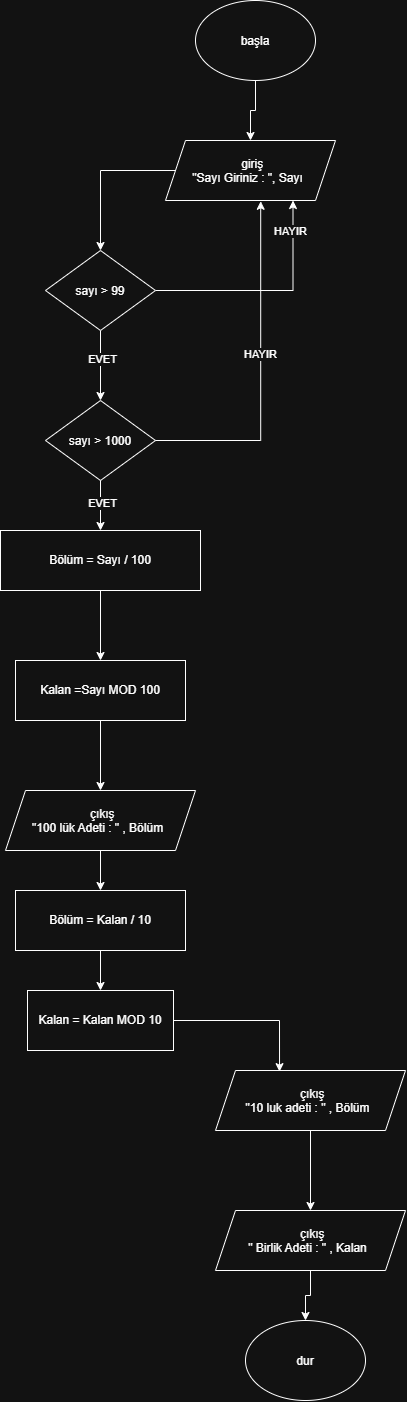

The diagram above was exported from draw.io. Its source (the exported page's mxGraphModel, read from the mxfile embedded in the PNG):
<mxGraphModel dx="1493" dy="764" grid="1" gridSize="10" guides="1" tooltips="1" connect="1" arrows="1" fold="1" page="1" pageScale="1" pageWidth="827" pageHeight="1169" math="0" shadow="0">
  <root>
    <mxCell id="0" />
    <mxCell id="1" parent="0" />
    <mxCell id="BeMFMx_6LJUG_RDe3Gpj-5" edge="1" parent="1" source="BeMFMx_6LJUG_RDe3Gpj-1" style="edgeStyle=orthogonalEdgeStyle;rounded=0;orthogonalLoop=1;jettySize=auto;html=1;defaultLabelBackgroundColor=page;" target="BeMFMx_6LJUG_RDe3Gpj-2" value="">
      <mxGeometry relative="1" as="geometry" />
    </mxCell>
    <mxCell id="BeMFMx_6LJUG_RDe3Gpj-1" parent="1" style="ellipse;whiteSpace=wrap;html=1;shapeInside=1;" value="başla" vertex="1">
      <mxGeometry height="80" width="120" x="500" y="10" as="geometry" />
    </mxCell>
    <mxCell id="BeMFMx_6LJUG_RDe3Gpj-6" edge="1" parent="1" source="BeMFMx_6LJUG_RDe3Gpj-2" style="edgeStyle=orthogonalEdgeStyle;rounded=0;orthogonalLoop=1;jettySize=auto;html=1;defaultLabelBackgroundColor=page;" target="BeMFMx_6LJUG_RDe3Gpj-4" value="">
      <mxGeometry relative="1" as="geometry" />
    </mxCell>
    <mxCell id="BeMFMx_6LJUG_RDe3Gpj-2" parent="1" style="shape=parallelogram;perimeter=parallelogramPerimeter;whiteSpace=wrap;html=1;shapeInside=1;fixedSize=1;" value="giriş&lt;div&gt;&quot;Sayı Giriniz : &quot;, Sayı&lt;/div&gt;" vertex="1">
      <mxGeometry height="60" width="170" x="470" y="150" as="geometry" />
    </mxCell>
    <mxCell id="BeMFMx_6LJUG_RDe3Gpj-8" edge="1" parent="1" source="BeMFMx_6LJUG_RDe3Gpj-4" style="edgeStyle=orthogonalEdgeStyle;rounded=0;orthogonalLoop=1;jettySize=auto;html=1;defaultLabelBackgroundColor=page;" target="BeMFMx_6LJUG_RDe3Gpj-7" value="">
      <mxGeometry relative="1" as="geometry" />
    </mxCell>
    <mxCell id="BeMFMx_6LJUG_RDe3Gpj-9" connectable="0" parent="BeMFMx_6LJUG_RDe3Gpj-8" style="edgeLabel;html=1;align=center;verticalAlign=middle;resizable=0;points=[];inheritText=1;defaultLabelBackgroundColor=page;" value="EVET" vertex="1">
      <mxGeometry relative="1" x="-0.1943" y="1" as="geometry">
        <mxPoint as="offset" />
      </mxGeometry>
    </mxCell>
    <mxCell id="BeMFMx_6LJUG_RDe3Gpj-11" edge="1" parent="1" source="BeMFMx_6LJUG_RDe3Gpj-4" style="edgeStyle=orthogonalEdgeStyle;rounded=0;orthogonalLoop=1;jettySize=auto;html=1;exitX=1;exitY=0.5;exitDx=0;exitDy=0;defaultLabelBackgroundColor=page;entryX=0.75;entryY=1;entryDx=0;entryDy=0;" target="BeMFMx_6LJUG_RDe3Gpj-2">
      <mxGeometry relative="1" x="-0.0769" as="geometry">
        <mxPoint x="590" y="220" as="targetPoint" />
      </mxGeometry>
    </mxCell>
    <mxCell id="BeMFMx_6LJUG_RDe3Gpj-12" connectable="0" parent="BeMFMx_6LJUG_RDe3Gpj-11" style="edgeLabel;html=1;align=center;verticalAlign=middle;resizable=0;points=[];inheritText=1;defaultLabelBackgroundColor=page;" value="HAYIR" vertex="1">
      <mxGeometry relative="1" x="0.7352" y="3" as="geometry">
        <mxPoint as="offset" />
      </mxGeometry>
    </mxCell>
    <mxCell id="BeMFMx_6LJUG_RDe3Gpj-4" parent="1" style="rhombus;whiteSpace=wrap;html=1;shapeInside=1;" value="sayı &amp;gt; 99" vertex="1">
      <mxGeometry height="80" width="110" x="350" y="260" as="geometry" />
    </mxCell>
    <mxCell id="BeMFMx_6LJUG_RDe3Gpj-16" edge="1" parent="1" source="BeMFMx_6LJUG_RDe3Gpj-7" style="edgeStyle=orthogonalEdgeStyle;rounded=0;orthogonalLoop=1;jettySize=auto;html=1;defaultLabelBackgroundColor=page;" target="BeMFMx_6LJUG_RDe3Gpj-15" value="">
      <mxGeometry relative="1" as="geometry" />
    </mxCell>
    <mxCell id="BeMFMx_6LJUG_RDe3Gpj-17" connectable="0" parent="BeMFMx_6LJUG_RDe3Gpj-16" style="edgeLabel;html=1;align=center;verticalAlign=middle;resizable=0;points=[];inheritText=1;defaultLabelBackgroundColor=page;" value="EVET" vertex="1">
      <mxGeometry relative="1" x="-0.128" y="1" as="geometry">
        <mxPoint as="offset" />
      </mxGeometry>
    </mxCell>
    <mxCell id="BeMFMx_6LJUG_RDe3Gpj-7" parent="1" style="rhombus;whiteSpace=wrap;html=1;shapeInside=1;" value="sayı &amp;gt; 1000" vertex="1">
      <mxGeometry height="80" width="110" x="350" y="410" as="geometry" />
    </mxCell>
    <mxCell id="BeMFMx_6LJUG_RDe3Gpj-13" edge="1" parent="1" source="BeMFMx_6LJUG_RDe3Gpj-7" style="edgeStyle=orthogonalEdgeStyle;rounded=0;orthogonalLoop=1;jettySize=auto;html=1;entryX=0.56;entryY=1.013;entryDx=0;entryDy=0;entryPerimeter=0;defaultLabelBackgroundColor=page;" target="BeMFMx_6LJUG_RDe3Gpj-2">
      <mxGeometry relative="1" as="geometry" />
    </mxCell>
    <mxCell id="BeMFMx_6LJUG_RDe3Gpj-14" connectable="0" parent="BeMFMx_6LJUG_RDe3Gpj-13" style="edgeLabel;html=1;align=center;verticalAlign=middle;resizable=0;points=[];inheritText=1;defaultLabelBackgroundColor=page;" value="HAYIR" vertex="1">
      <mxGeometry relative="1" x="0.1161" y="1" as="geometry">
        <mxPoint as="offset" />
      </mxGeometry>
    </mxCell>
    <mxCell id="BeMFMx_6LJUG_RDe3Gpj-19" edge="1" parent="1" source="BeMFMx_6LJUG_RDe3Gpj-15" style="edgeStyle=orthogonalEdgeStyle;rounded=0;orthogonalLoop=1;jettySize=auto;html=1;defaultLabelBackgroundColor=page;" target="BeMFMx_6LJUG_RDe3Gpj-18" value="">
      <mxGeometry relative="1" as="geometry" />
    </mxCell>
    <mxCell id="BeMFMx_6LJUG_RDe3Gpj-15" parent="1" style="rounded=0;whiteSpace=wrap;html=1;" value="Bölüm = Sayı / 100" vertex="1">
      <mxGeometry height="60" width="200" x="305" y="540" as="geometry" />
    </mxCell>
    <mxCell id="BeMFMx_6LJUG_RDe3Gpj-21" edge="1" parent="1" source="BeMFMx_6LJUG_RDe3Gpj-18" style="edgeStyle=orthogonalEdgeStyle;rounded=0;orthogonalLoop=1;jettySize=auto;html=1;defaultLabelBackgroundColor=page;" target="BeMFMx_6LJUG_RDe3Gpj-20" value="">
      <mxGeometry relative="1" as="geometry" />
    </mxCell>
    <mxCell id="BeMFMx_6LJUG_RDe3Gpj-18" parent="1" style="rounded=0;whiteSpace=wrap;html=1;" value="Kalan =Sayı MOD 100" vertex="1">
      <mxGeometry height="60" width="170" x="320" y="670" as="geometry" />
    </mxCell>
    <mxCell id="BeMFMx_6LJUG_RDe3Gpj-26" edge="1" parent="1" source="BeMFMx_6LJUG_RDe3Gpj-20" style="edgeStyle=orthogonalEdgeStyle;rounded=0;orthogonalLoop=1;jettySize=auto;html=1;defaultLabelBackgroundColor=page;" target="BeMFMx_6LJUG_RDe3Gpj-24" value="">
      <mxGeometry relative="1" as="geometry" />
    </mxCell>
    <mxCell id="BeMFMx_6LJUG_RDe3Gpj-20" parent="1" style="shape=parallelogram;perimeter=parallelogramPerimeter;whiteSpace=wrap;html=1;shapeInside=1;fixedSize=1;" value="çıkış&lt;div&gt;&quot;100 lük Adeti : &quot; , Bölüm&lt;/div&gt;" vertex="1">
      <mxGeometry height="60" width="190" x="310" y="800" as="geometry" />
    </mxCell>
    <mxCell id="BeMFMx_6LJUG_RDe3Gpj-27" edge="1" parent="1" source="BeMFMx_6LJUG_RDe3Gpj-24" style="edgeStyle=orthogonalEdgeStyle;rounded=0;orthogonalLoop=1;jettySize=auto;html=1;defaultLabelBackgroundColor=page;" target="BeMFMx_6LJUG_RDe3Gpj-25" value="">
      <mxGeometry relative="1" as="geometry" />
    </mxCell>
    <mxCell id="BeMFMx_6LJUG_RDe3Gpj-24" parent="1" style="rounded=0;whiteSpace=wrap;html=1;" value="Bölüm = Kalan / 10" vertex="1">
      <mxGeometry height="60" width="170" x="320" y="900" as="geometry" />
    </mxCell>
    <mxCell id="BeMFMx_6LJUG_RDe3Gpj-25" parent="1" style="rounded=0;whiteSpace=wrap;html=1;" value="Kalan = Kalan MOD 10" vertex="1">
      <mxGeometry height="60" width="146" x="332" y="1000" as="geometry" />
    </mxCell>
    <mxCell id="BeMFMx_6LJUG_RDe3Gpj-32" edge="1" parent="1" source="BeMFMx_6LJUG_RDe3Gpj-28" style="edgeStyle=orthogonalEdgeStyle;rounded=0;orthogonalLoop=1;jettySize=auto;html=1;defaultLabelBackgroundColor=page;" target="BeMFMx_6LJUG_RDe3Gpj-29" value="">
      <mxGeometry relative="1" as="geometry" />
    </mxCell>
    <mxCell id="BeMFMx_6LJUG_RDe3Gpj-28" parent="1" style="shape=parallelogram;perimeter=parallelogramPerimeter;whiteSpace=wrap;html=1;shapeInside=1;fixedSize=1;" value="çıkış&lt;div&gt;&quot;10 luk adeti : &quot; , Bölüm&lt;/div&gt;" vertex="1">
      <mxGeometry height="60" width="190" x="520" y="1080" as="geometry" />
    </mxCell>
    <mxCell id="BeMFMx_6LJUG_RDe3Gpj-31" edge="1" parent="1" source="BeMFMx_6LJUG_RDe3Gpj-29" style="edgeStyle=orthogonalEdgeStyle;rounded=0;orthogonalLoop=1;jettySize=auto;html=1;defaultLabelBackgroundColor=page;" target="BeMFMx_6LJUG_RDe3Gpj-30" value="">
      <mxGeometry relative="1" as="geometry" />
    </mxCell>
    <mxCell id="BeMFMx_6LJUG_RDe3Gpj-29" parent="1" style="shape=parallelogram;perimeter=parallelogramPerimeter;whiteSpace=wrap;html=1;shapeInside=1;fixedSize=1;" value="çıkış&lt;div&gt;&quot; Birlik Adeti : &quot; , Kalan&lt;/div&gt;" vertex="1">
      <mxGeometry height="60" width="190" x="520" y="1220" as="geometry" />
    </mxCell>
    <mxCell id="BeMFMx_6LJUG_RDe3Gpj-30" parent="1" style="ellipse;whiteSpace=wrap;html=1;shapeInside=1;" value="dur" vertex="1">
      <mxGeometry height="80" width="120" x="550" y="1330" as="geometry" />
    </mxCell>
    <mxCell id="BeMFMx_6LJUG_RDe3Gpj-33" edge="1" parent="1" source="BeMFMx_6LJUG_RDe3Gpj-25" style="edgeStyle=orthogonalEdgeStyle;rounded=0;orthogonalLoop=1;jettySize=auto;html=1;entryX=0.337;entryY=0.019;entryDx=0;entryDy=0;entryPerimeter=0;defaultLabelBackgroundColor=page;" target="BeMFMx_6LJUG_RDe3Gpj-28">
      <mxGeometry relative="1" as="geometry" />
    </mxCell>
  </root>
</mxGraphModel>